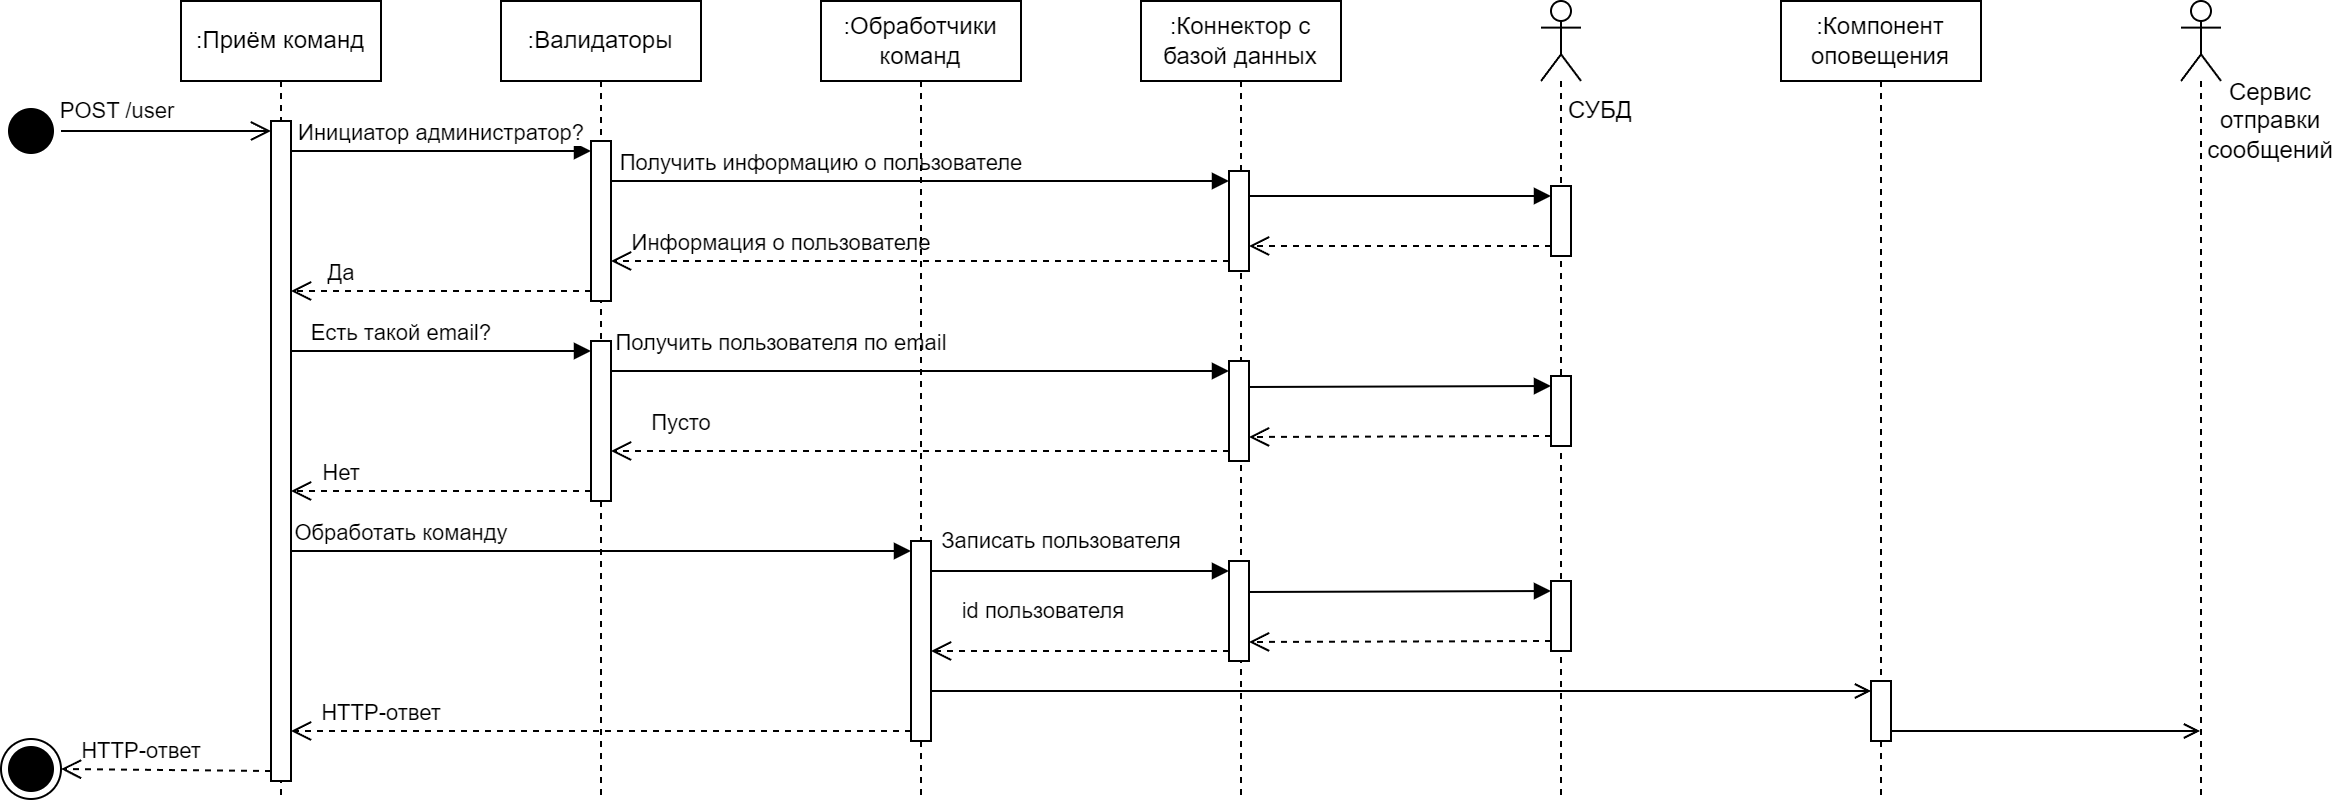

The diagram above was exported from draw.io. Its source (the exported page's mxGraphModel, read from the mxfile embedded in the PNG):
<mxGraphModel dx="842" dy="568" grid="1" gridSize="10" guides="1" tooltips="1" connect="1" arrows="1" fold="1" page="1" pageScale="1" pageWidth="827" pageHeight="1169" math="0" shadow="0">
  <root>
    <mxCell id="0" />
    <mxCell id="1" parent="0" />
    <mxCell id="enK5_hoESkZXo2wWHf5g-1" value=":Приём команд" style="shape=umlLifeline;perimeter=lifelinePerimeter;whiteSpace=wrap;html=1;container=1;dropTarget=0;collapsible=0;recursiveResize=0;outlineConnect=0;portConstraint=eastwest;newEdgeStyle={&quot;curved&quot;:0,&quot;rounded&quot;:0};" vertex="1" parent="1">
      <mxGeometry x="110" y="80" width="100" height="400" as="geometry" />
    </mxCell>
    <mxCell id="enK5_hoESkZXo2wWHf5g-13" value="" style="html=1;points=[[0,0,0,0,5],[0,1,0,0,-5],[1,0,0,0,5],[1,1,0,0,-5]];perimeter=orthogonalPerimeter;outlineConnect=0;targetShapes=umlLifeline;portConstraint=eastwest;newEdgeStyle={&quot;curved&quot;:0,&quot;rounded&quot;:0};" vertex="1" parent="enK5_hoESkZXo2wWHf5g-1">
      <mxGeometry x="45" y="60" width="10" height="330" as="geometry" />
    </mxCell>
    <mxCell id="enK5_hoESkZXo2wWHf5g-2" value=":Валидаторы" style="shape=umlLifeline;perimeter=lifelinePerimeter;whiteSpace=wrap;html=1;container=1;dropTarget=0;collapsible=0;recursiveResize=0;outlineConnect=0;portConstraint=eastwest;newEdgeStyle={&quot;curved&quot;:0,&quot;rounded&quot;:0};" vertex="1" parent="1">
      <mxGeometry x="270" y="80" width="100" height="400" as="geometry" />
    </mxCell>
    <mxCell id="enK5_hoESkZXo2wWHf5g-14" value="" style="html=1;points=[[0,0,0,0,5],[0,1,0,0,-5],[1,0,0,0,5],[1,1,0,0,-5]];perimeter=orthogonalPerimeter;outlineConnect=0;targetShapes=umlLifeline;portConstraint=eastwest;newEdgeStyle={&quot;curved&quot;:0,&quot;rounded&quot;:0};" vertex="1" parent="enK5_hoESkZXo2wWHf5g-2">
      <mxGeometry x="45" y="70" width="10" height="80" as="geometry" />
    </mxCell>
    <mxCell id="enK5_hoESkZXo2wWHf5g-39" value="" style="html=1;points=[[0,0,0,0,5],[0,1,0,0,-5],[1,0,0,0,5],[1,1,0,0,-5]];perimeter=orthogonalPerimeter;outlineConnect=0;targetShapes=umlLifeline;portConstraint=eastwest;newEdgeStyle={&quot;curved&quot;:0,&quot;rounded&quot;:0};" vertex="1" parent="enK5_hoESkZXo2wWHf5g-2">
      <mxGeometry x="45" y="170" width="10" height="80" as="geometry" />
    </mxCell>
    <mxCell id="enK5_hoESkZXo2wWHf5g-40" value="Есть такой email?" style="html=1;verticalAlign=bottom;endArrow=block;curved=0;rounded=0;entryX=0;entryY=0;entryDx=0;entryDy=5;" edge="1" parent="enK5_hoESkZXo2wWHf5g-2" target="enK5_hoESkZXo2wWHf5g-39">
      <mxGeometry x="-0.2667" relative="1" as="geometry">
        <mxPoint x="-105" y="175" as="sourcePoint" />
        <mxPoint as="offset" />
      </mxGeometry>
    </mxCell>
    <mxCell id="enK5_hoESkZXo2wWHf5g-41" value="Нет" style="html=1;verticalAlign=bottom;endArrow=open;dashed=1;endSize=8;curved=0;rounded=0;exitX=0;exitY=1;exitDx=0;exitDy=-5;" edge="1" parent="enK5_hoESkZXo2wWHf5g-2" source="enK5_hoESkZXo2wWHf5g-39">
      <mxGeometry x="0.6667" relative="1" as="geometry">
        <mxPoint x="-105" y="245" as="targetPoint" />
        <mxPoint as="offset" />
      </mxGeometry>
    </mxCell>
    <mxCell id="enK5_hoESkZXo2wWHf5g-3" value=":Коннектор с базой данных" style="shape=umlLifeline;perimeter=lifelinePerimeter;whiteSpace=wrap;html=1;container=1;dropTarget=0;collapsible=0;recursiveResize=0;outlineConnect=0;portConstraint=eastwest;newEdgeStyle={&quot;curved&quot;:0,&quot;rounded&quot;:0};" vertex="1" parent="1">
      <mxGeometry x="590" y="80" width="100" height="400" as="geometry" />
    </mxCell>
    <mxCell id="enK5_hoESkZXo2wWHf5g-21" value="" style="html=1;points=[[0,0,0,0,5],[0,1,0,0,-5],[1,0,0,0,5],[1,1,0,0,-5]];perimeter=orthogonalPerimeter;outlineConnect=0;targetShapes=umlLifeline;portConstraint=eastwest;newEdgeStyle={&quot;curved&quot;:0,&quot;rounded&quot;:0};" vertex="1" parent="enK5_hoESkZXo2wWHf5g-3">
      <mxGeometry x="44" y="85" width="10" height="50" as="geometry" />
    </mxCell>
    <mxCell id="enK5_hoESkZXo2wWHf5g-22" value="Получить информацию о пользователе" style="html=1;verticalAlign=bottom;endArrow=block;curved=0;rounded=0;entryX=0;entryY=0;entryDx=0;entryDy=5;" edge="1" parent="enK5_hoESkZXo2wWHf5g-3" target="enK5_hoESkZXo2wWHf5g-21">
      <mxGeometry x="-0.3204" relative="1" as="geometry">
        <mxPoint x="-265" y="90" as="sourcePoint" />
        <mxPoint as="offset" />
      </mxGeometry>
    </mxCell>
    <mxCell id="enK5_hoESkZXo2wWHf5g-23" value="Информация о пользователе" style="html=1;verticalAlign=bottom;endArrow=open;dashed=1;endSize=8;curved=0;rounded=0;exitX=0;exitY=1;exitDx=0;exitDy=-5;" edge="1" parent="enK5_hoESkZXo2wWHf5g-3" source="enK5_hoESkZXo2wWHf5g-21">
      <mxGeometry x="0.4498" relative="1" as="geometry">
        <mxPoint x="-265" y="130" as="targetPoint" />
        <mxPoint as="offset" />
      </mxGeometry>
    </mxCell>
    <mxCell id="enK5_hoESkZXo2wWHf5g-42" value="" style="html=1;points=[[0,0,0,0,5],[0,1,0,0,-5],[1,0,0,0,5],[1,1,0,0,-5]];perimeter=orthogonalPerimeter;outlineConnect=0;targetShapes=umlLifeline;portConstraint=eastwest;newEdgeStyle={&quot;curved&quot;:0,&quot;rounded&quot;:0};" vertex="1" parent="enK5_hoESkZXo2wWHf5g-3">
      <mxGeometry x="44" y="180" width="10" height="50" as="geometry" />
    </mxCell>
    <mxCell id="enK5_hoESkZXo2wWHf5g-43" value="Получить пользователя по email" style="html=1;verticalAlign=bottom;endArrow=block;curved=0;rounded=0;entryX=0;entryY=0;entryDx=0;entryDy=5;" edge="1" parent="enK5_hoESkZXo2wWHf5g-3" target="enK5_hoESkZXo2wWHf5g-42">
      <mxGeometry x="-0.4498" y="5" relative="1" as="geometry">
        <mxPoint x="-265" y="185" as="sourcePoint" />
        <mxPoint as="offset" />
      </mxGeometry>
    </mxCell>
    <mxCell id="enK5_hoESkZXo2wWHf5g-44" value="Пусто" style="html=1;verticalAlign=bottom;endArrow=open;dashed=1;endSize=8;curved=0;rounded=0;exitX=0;exitY=1;exitDx=0;exitDy=-5;" edge="1" parent="enK5_hoESkZXo2wWHf5g-3" source="enK5_hoESkZXo2wWHf5g-42">
      <mxGeometry x="0.7735" y="-5" relative="1" as="geometry">
        <mxPoint x="-265" y="225" as="targetPoint" />
        <mxPoint as="offset" />
      </mxGeometry>
    </mxCell>
    <mxCell id="enK5_hoESkZXo2wWHf5g-54" value="" style="html=1;points=[[0,0,0,0,5],[0,1,0,0,-5],[1,0,0,0,5],[1,1,0,0,-5]];perimeter=orthogonalPerimeter;outlineConnect=0;targetShapes=umlLifeline;portConstraint=eastwest;newEdgeStyle={&quot;curved&quot;:0,&quot;rounded&quot;:0};" vertex="1" parent="enK5_hoESkZXo2wWHf5g-3">
      <mxGeometry x="44" y="280" width="10" height="50" as="geometry" />
    </mxCell>
    <mxCell id="enK5_hoESkZXo2wWHf5g-4" value=":Обработчики команд" style="shape=umlLifeline;perimeter=lifelinePerimeter;whiteSpace=wrap;html=1;container=1;dropTarget=0;collapsible=0;recursiveResize=0;outlineConnect=0;portConstraint=eastwest;newEdgeStyle={&quot;curved&quot;:0,&quot;rounded&quot;:0};" vertex="1" parent="1">
      <mxGeometry x="430" y="80" width="100" height="400" as="geometry" />
    </mxCell>
    <mxCell id="enK5_hoESkZXo2wWHf5g-50" value="" style="html=1;points=[[0,0,0,0,5],[0,1,0,0,-5],[1,0,0,0,5],[1,1,0,0,-5]];perimeter=orthogonalPerimeter;outlineConnect=0;targetShapes=umlLifeline;portConstraint=eastwest;newEdgeStyle={&quot;curved&quot;:0,&quot;rounded&quot;:0};" vertex="1" parent="enK5_hoESkZXo2wWHf5g-4">
      <mxGeometry x="45" y="270" width="10" height="100" as="geometry" />
    </mxCell>
    <mxCell id="enK5_hoESkZXo2wWHf5g-5" value=":Компонент оповещения" style="shape=umlLifeline;perimeter=lifelinePerimeter;whiteSpace=wrap;html=1;container=1;dropTarget=0;collapsible=0;recursiveResize=0;outlineConnect=0;portConstraint=eastwest;newEdgeStyle={&quot;curved&quot;:0,&quot;rounded&quot;:0};" vertex="1" parent="1">
      <mxGeometry x="910" y="80" width="100" height="400" as="geometry" />
    </mxCell>
    <mxCell id="enK5_hoESkZXo2wWHf5g-62" value="" style="html=1;points=[[0,0,0,0,5],[0,1,0,0,-5],[1,0,0,0,5],[1,1,0,0,-5]];perimeter=orthogonalPerimeter;outlineConnect=0;targetShapes=umlLifeline;portConstraint=eastwest;newEdgeStyle={&quot;curved&quot;:0,&quot;rounded&quot;:0};" vertex="1" parent="enK5_hoESkZXo2wWHf5g-5">
      <mxGeometry x="45" y="340" width="10" height="30" as="geometry" />
    </mxCell>
    <mxCell id="enK5_hoESkZXo2wWHf5g-6" value="" style="shape=umlLifeline;perimeter=lifelinePerimeter;whiteSpace=wrap;html=1;container=1;dropTarget=0;collapsible=0;recursiveResize=0;outlineConnect=0;portConstraint=eastwest;newEdgeStyle={&quot;curved&quot;:0,&quot;rounded&quot;:0};participant=umlActor;" vertex="1" parent="1">
      <mxGeometry x="790" y="80" width="20" height="400" as="geometry" />
    </mxCell>
    <mxCell id="enK5_hoESkZXo2wWHf5g-27" value="" style="html=1;points=[[0,0,0,0,5],[0,1,0,0,-5],[1,0,0,0,5],[1,1,0,0,-5]];perimeter=orthogonalPerimeter;outlineConnect=0;targetShapes=umlLifeline;portConstraint=eastwest;newEdgeStyle={&quot;curved&quot;:0,&quot;rounded&quot;:0};" vertex="1" parent="enK5_hoESkZXo2wWHf5g-6">
      <mxGeometry x="5" y="92.5" width="10" height="35" as="geometry" />
    </mxCell>
    <mxCell id="enK5_hoESkZXo2wWHf5g-46" value="" style="html=1;points=[[0,0,0,0,5],[0,1,0,0,-5],[1,0,0,0,5],[1,1,0,0,-5]];perimeter=orthogonalPerimeter;outlineConnect=0;targetShapes=umlLifeline;portConstraint=eastwest;newEdgeStyle={&quot;curved&quot;:0,&quot;rounded&quot;:0};" vertex="1" parent="enK5_hoESkZXo2wWHf5g-6">
      <mxGeometry x="5" y="187.5" width="10" height="35" as="geometry" />
    </mxCell>
    <mxCell id="enK5_hoESkZXo2wWHf5g-47" value="" style="html=1;verticalAlign=bottom;endArrow=block;curved=0;rounded=0;entryX=0;entryY=0;entryDx=0;entryDy=5;entryPerimeter=0;" edge="1" parent="enK5_hoESkZXo2wWHf5g-6" target="enK5_hoESkZXo2wWHf5g-46">
      <mxGeometry x="-0.3204" relative="1" as="geometry">
        <mxPoint x="-146" y="193" as="sourcePoint" />
        <mxPoint x="-146" y="195" as="targetPoint" />
        <mxPoint as="offset" />
      </mxGeometry>
    </mxCell>
    <mxCell id="enK5_hoESkZXo2wWHf5g-48" value="" style="html=1;verticalAlign=bottom;endArrow=open;dashed=1;endSize=8;curved=0;rounded=0;exitX=0;exitY=1;exitDx=0;exitDy=-5;exitPerimeter=0;" edge="1" parent="enK5_hoESkZXo2wWHf5g-6" source="enK5_hoESkZXo2wWHf5g-46">
      <mxGeometry x="0.6667" relative="1" as="geometry">
        <mxPoint x="-146" y="218" as="targetPoint" />
        <mxPoint x="-465" y="250" as="sourcePoint" />
        <mxPoint as="offset" />
      </mxGeometry>
    </mxCell>
    <mxCell id="enK5_hoESkZXo2wWHf5g-59" value="" style="html=1;points=[[0,0,0,0,5],[0,1,0,0,-5],[1,0,0,0,5],[1,1,0,0,-5]];perimeter=orthogonalPerimeter;outlineConnect=0;targetShapes=umlLifeline;portConstraint=eastwest;newEdgeStyle={&quot;curved&quot;:0,&quot;rounded&quot;:0};" vertex="1" parent="enK5_hoESkZXo2wWHf5g-6">
      <mxGeometry x="5" y="290" width="10" height="35" as="geometry" />
    </mxCell>
    <mxCell id="enK5_hoESkZXo2wWHf5g-60" value="" style="html=1;verticalAlign=bottom;endArrow=block;curved=0;rounded=0;entryX=0;entryY=0;entryDx=0;entryDy=5;entryPerimeter=0;" edge="1" parent="enK5_hoESkZXo2wWHf5g-6" target="enK5_hoESkZXo2wWHf5g-59">
      <mxGeometry x="-0.3204" relative="1" as="geometry">
        <mxPoint x="-146" y="295.5" as="sourcePoint" />
        <mxPoint x="-146" y="297.5" as="targetPoint" />
        <mxPoint as="offset" />
      </mxGeometry>
    </mxCell>
    <mxCell id="enK5_hoESkZXo2wWHf5g-61" value="" style="html=1;verticalAlign=bottom;endArrow=open;dashed=1;endSize=8;curved=0;rounded=0;exitX=0;exitY=1;exitDx=0;exitDy=-5;exitPerimeter=0;" edge="1" parent="enK5_hoESkZXo2wWHf5g-6" source="enK5_hoESkZXo2wWHf5g-59">
      <mxGeometry x="0.6667" relative="1" as="geometry">
        <mxPoint x="-146" y="320.5" as="targetPoint" />
        <mxPoint x="-465" y="352.5" as="sourcePoint" />
        <mxPoint as="offset" />
      </mxGeometry>
    </mxCell>
    <mxCell id="enK5_hoESkZXo2wWHf5g-7" value="" style="shape=umlLifeline;perimeter=lifelinePerimeter;whiteSpace=wrap;html=1;container=1;dropTarget=0;collapsible=0;recursiveResize=0;outlineConnect=0;portConstraint=eastwest;newEdgeStyle={&quot;curved&quot;:0,&quot;rounded&quot;:0};participant=umlActor;" vertex="1" parent="1">
      <mxGeometry x="1110" y="80" width="20" height="400" as="geometry" />
    </mxCell>
    <mxCell id="enK5_hoESkZXo2wWHf5g-8" value="СУБД" style="text;html=1;align=center;verticalAlign=middle;whiteSpace=wrap;rounded=0;" vertex="1" parent="1">
      <mxGeometry x="800" y="120" width="40" height="30" as="geometry" />
    </mxCell>
    <mxCell id="enK5_hoESkZXo2wWHf5g-9" value="Сервис отправки сообщений" style="text;html=1;align=center;verticalAlign=middle;whiteSpace=wrap;rounded=0;" vertex="1" parent="1">
      <mxGeometry x="1120" y="120" width="70" height="40" as="geometry" />
    </mxCell>
    <mxCell id="enK5_hoESkZXo2wWHf5g-10" value="" style="ellipse;html=1;shape=startState;fillColor=#000000;strokeColor=#000000;" vertex="1" parent="1">
      <mxGeometry x="20" y="130" width="30" height="30" as="geometry" />
    </mxCell>
    <mxCell id="enK5_hoESkZXo2wWHf5g-11" value="" style="edgeStyle=orthogonalEdgeStyle;html=1;verticalAlign=bottom;endArrow=open;endSize=8;strokeColor=#000000;rounded=0;entryX=0;entryY=0;entryDx=0;entryDy=5;entryPerimeter=0;" edge="1" source="enK5_hoESkZXo2wWHf5g-10" parent="1" target="enK5_hoESkZXo2wWHf5g-13">
      <mxGeometry relative="1" as="geometry">
        <mxPoint x="35" y="210" as="targetPoint" />
        <Array as="points">
          <mxPoint x="100" y="145" />
          <mxPoint x="100" y="145" />
        </Array>
      </mxGeometry>
    </mxCell>
    <mxCell id="enK5_hoESkZXo2wWHf5g-12" value="POST /user" style="edgeLabel;html=1;align=center;verticalAlign=middle;resizable=0;points=[];" vertex="1" connectable="0" parent="enK5_hoESkZXo2wWHf5g-11">
      <mxGeometry x="-0.1947" relative="1" as="geometry">
        <mxPoint x="-14" y="-10" as="offset" />
      </mxGeometry>
    </mxCell>
    <mxCell id="enK5_hoESkZXo2wWHf5g-15" value="Инициатор администратор?" style="html=1;verticalAlign=bottom;endArrow=block;curved=0;rounded=0;entryX=0;entryY=0;entryDx=0;entryDy=5;" edge="1" target="enK5_hoESkZXo2wWHf5g-14" parent="1" source="enK5_hoESkZXo2wWHf5g-13">
      <mxGeometry relative="1" as="geometry">
        <mxPoint x="245" y="155" as="sourcePoint" />
      </mxGeometry>
    </mxCell>
    <mxCell id="enK5_hoESkZXo2wWHf5g-16" value="Да" style="html=1;verticalAlign=bottom;endArrow=open;dashed=1;endSize=8;curved=0;rounded=0;exitX=0;exitY=1;exitDx=0;exitDy=-5;" edge="1" source="enK5_hoESkZXo2wWHf5g-14" parent="1" target="enK5_hoESkZXo2wWHf5g-13">
      <mxGeometry x="0.6667" relative="1" as="geometry">
        <mxPoint x="245" y="225" as="targetPoint" />
        <mxPoint as="offset" />
      </mxGeometry>
    </mxCell>
    <mxCell id="enK5_hoESkZXo2wWHf5g-28" value="" style="html=1;verticalAlign=bottom;endArrow=block;curved=0;rounded=0;entryX=0;entryY=0;entryDx=0;entryDy=5;entryPerimeter=0;" edge="1" parent="1" source="enK5_hoESkZXo2wWHf5g-21" target="enK5_hoESkZXo2wWHf5g-27">
      <mxGeometry x="-0.3204" relative="1" as="geometry">
        <mxPoint x="335" y="180" as="sourcePoint" />
        <mxPoint x="644" y="180" as="targetPoint" />
        <mxPoint as="offset" />
      </mxGeometry>
    </mxCell>
    <mxCell id="enK5_hoESkZXo2wWHf5g-29" value="" style="html=1;verticalAlign=bottom;endArrow=open;dashed=1;endSize=8;curved=0;rounded=0;exitX=0;exitY=1;exitDx=0;exitDy=-5;exitPerimeter=0;" edge="1" parent="1" source="enK5_hoESkZXo2wWHf5g-27" target="enK5_hoESkZXo2wWHf5g-21">
      <mxGeometry x="0.6667" relative="1" as="geometry">
        <mxPoint x="175" y="235" as="targetPoint" />
        <mxPoint x="325" y="235" as="sourcePoint" />
        <mxPoint as="offset" />
      </mxGeometry>
    </mxCell>
    <mxCell id="enK5_hoESkZXo2wWHf5g-51" value="Обработать команду" style="html=1;verticalAlign=bottom;endArrow=block;curved=0;rounded=0;entryX=0;entryY=0;entryDx=0;entryDy=5;entryPerimeter=0;" edge="1" parent="1" source="enK5_hoESkZXo2wWHf5g-13" target="enK5_hoESkZXo2wWHf5g-50">
      <mxGeometry x="-0.6452" relative="1" as="geometry">
        <mxPoint x="175" y="265" as="sourcePoint" />
        <mxPoint x="325" y="265" as="targetPoint" />
        <mxPoint as="offset" />
      </mxGeometry>
    </mxCell>
    <mxCell id="enK5_hoESkZXo2wWHf5g-52" value="HTTP-ответ" style="html=1;verticalAlign=bottom;endArrow=open;dashed=1;endSize=8;curved=0;rounded=0;exitX=0;exitY=1;exitDx=0;exitDy=-5;exitPerimeter=0;" edge="1" parent="1" source="enK5_hoESkZXo2wWHf5g-50" target="enK5_hoESkZXo2wWHf5g-13">
      <mxGeometry x="0.7097" relative="1" as="geometry">
        <mxPoint x="175" y="335" as="targetPoint" />
        <mxPoint as="offset" />
        <mxPoint x="325" y="335" as="sourcePoint" />
      </mxGeometry>
    </mxCell>
    <mxCell id="enK5_hoESkZXo2wWHf5g-55" value="" style="html=1;verticalAlign=bottom;endArrow=block;curved=0;rounded=0;entryX=0;entryY=0;entryDx=0;entryDy=5;entryPerimeter=0;" edge="1" parent="1" source="enK5_hoESkZXo2wWHf5g-50" target="enK5_hoESkZXo2wWHf5g-54">
      <mxGeometry x="-0.3204" relative="1" as="geometry">
        <mxPoint x="654" y="283" as="sourcePoint" />
        <mxPoint x="805" y="283" as="targetPoint" />
        <mxPoint as="offset" />
      </mxGeometry>
    </mxCell>
    <mxCell id="enK5_hoESkZXo2wWHf5g-57" value="Записать пользователя" style="edgeLabel;html=1;align=center;verticalAlign=middle;resizable=0;points=[];" vertex="1" connectable="0" parent="enK5_hoESkZXo2wWHf5g-55">
      <mxGeometry x="-0.4028" y="2" relative="1" as="geometry">
        <mxPoint x="20" y="-13" as="offset" />
      </mxGeometry>
    </mxCell>
    <mxCell id="enK5_hoESkZXo2wWHf5g-56" value="" style="html=1;verticalAlign=bottom;endArrow=open;dashed=1;endSize=8;curved=0;rounded=0;exitX=0;exitY=1;exitDx=0;exitDy=-5;exitPerimeter=0;" edge="1" parent="1" source="enK5_hoESkZXo2wWHf5g-54" target="enK5_hoESkZXo2wWHf5g-50">
      <mxGeometry x="0.6667" relative="1" as="geometry">
        <mxPoint x="654" y="308" as="targetPoint" />
        <mxPoint x="805" y="308" as="sourcePoint" />
        <mxPoint as="offset" />
      </mxGeometry>
    </mxCell>
    <mxCell id="enK5_hoESkZXo2wWHf5g-58" value="id пользователя" style="edgeLabel;html=1;align=center;verticalAlign=middle;resizable=0;points=[];" vertex="1" connectable="0" parent="enK5_hoESkZXo2wWHf5g-56">
      <mxGeometry x="0.6805" relative="1" as="geometry">
        <mxPoint x="32" y="-20" as="offset" />
      </mxGeometry>
    </mxCell>
    <mxCell id="enK5_hoESkZXo2wWHf5g-63" value="" style="html=1;verticalAlign=bottom;endArrow=open;curved=0;rounded=0;entryX=0;entryY=0;entryDx=0;entryDy=5;entryPerimeter=0;endFill=0;" edge="1" parent="1" source="enK5_hoESkZXo2wWHf5g-50" target="enK5_hoESkZXo2wWHf5g-62">
      <mxGeometry x="-0.3204" relative="1" as="geometry">
        <mxPoint x="654" y="385.5" as="sourcePoint" />
        <mxPoint x="805" y="385" as="targetPoint" />
        <mxPoint as="offset" />
      </mxGeometry>
    </mxCell>
    <mxCell id="enK5_hoESkZXo2wWHf5g-64" value="" style="html=1;verticalAlign=bottom;endArrow=open;curved=0;rounded=0;endFill=0;exitX=1;exitY=1;exitDx=0;exitDy=-5;exitPerimeter=0;" edge="1" parent="1" source="enK5_hoESkZXo2wWHf5g-62" target="enK5_hoESkZXo2wWHf5g-7">
      <mxGeometry x="-0.3204" relative="1" as="geometry">
        <mxPoint x="495" y="435" as="sourcePoint" />
        <mxPoint x="965" y="435" as="targetPoint" />
        <mxPoint as="offset" />
      </mxGeometry>
    </mxCell>
    <mxCell id="enK5_hoESkZXo2wWHf5g-65" value="" style="ellipse;html=1;shape=endState;fillColor=#000000;strokeColor=#000000;" vertex="1" parent="1">
      <mxGeometry x="20" y="449" width="30" height="30" as="geometry" />
    </mxCell>
    <mxCell id="enK5_hoESkZXo2wWHf5g-66" value="HTTP-ответ" style="html=1;verticalAlign=bottom;endArrow=open;dashed=1;endSize=8;curved=0;rounded=0;exitX=0;exitY=1;exitDx=0;exitDy=-5;exitPerimeter=0;entryX=1;entryY=0.5;entryDx=0;entryDy=0;" edge="1" parent="1" source="enK5_hoESkZXo2wWHf5g-13" target="enK5_hoESkZXo2wWHf5g-65">
      <mxGeometry x="0.2382" relative="1" as="geometry">
        <mxPoint x="175" y="455" as="targetPoint" />
        <mxPoint as="offset" />
        <mxPoint x="485" y="455" as="sourcePoint" />
      </mxGeometry>
    </mxCell>
  </root>
</mxGraphModel>